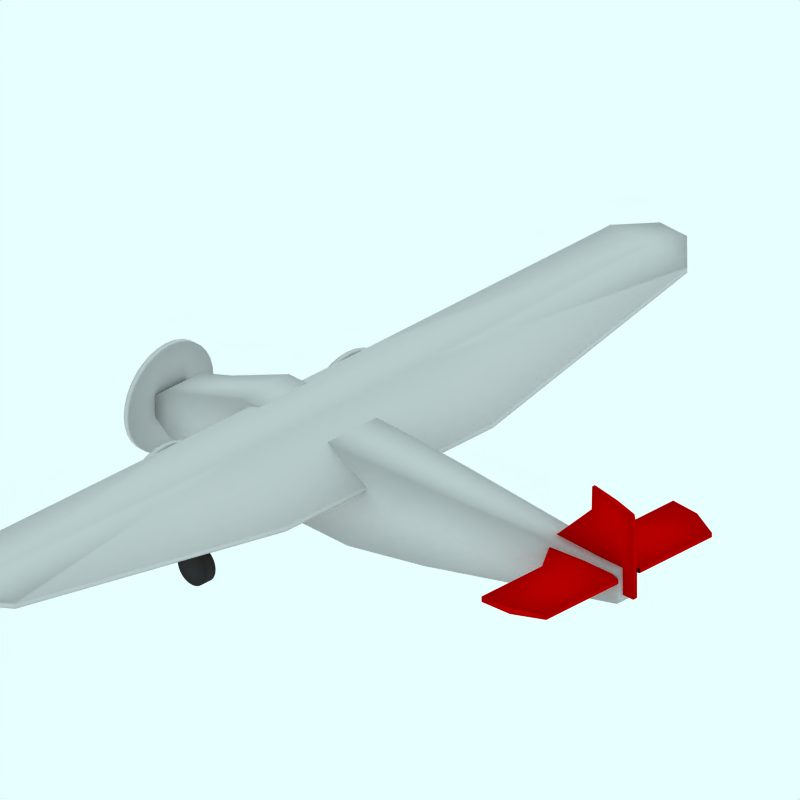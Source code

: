 # Source: FordTrimotor_RoyalMail.blend  (saved by Blender 2.49.2; exported with 4.5.12 LTS)
import bpy
from mathutils import Matrix  # noqa: F401  (used for matrix-valued properties, if any)

bpy.ops.wm.read_factory_settings(use_empty=True)
scene = bpy.context.scene
scene.name = 'Scene'

# ---- collections
col_collection_1 = bpy.data.collections.new('Collection 1'); scene.collection.children.link(col_collection_1)
col_collection_2 = bpy.data.collections.new('Collection 2'); scene.collection.children.link(col_collection_2)
col_collection_2.hide_render = True
col_collection_2.hide_viewport = True
col_collection_3 = bpy.data.collections.new('Collection 3'); scene.collection.children.link(col_collection_3)
col_collection_3.hide_render = True
col_collection_3.hide_viewport = True
col_collection_4 = bpy.data.collections.new('Collection 4'); scene.collection.children.link(col_collection_4)
col_collection_4.hide_render = True
col_collection_4.hide_viewport = True

# ---- materials (node trees are filled in below, after node groups)
mat_fusoliera = bpy.data.materials.new('Fusoliera')
mat_fusoliera.alpha_threshold = 0.0
mat_fusoliera.diffuse_color = (0.8, 0.0, 0.0, 1.0)
mat_fusoliera.roughness = 0.5
mat_fusoliera.line_color = (0.0, 0.0, 0.0, 1.0)
mat_textface = bpy.data.materials.new('TextFace')
mat_textface.alpha_threshold = 0.0
mat_textface.roughness = 0.5
mat_textface.line_color = (0.0, 0.0, 0.0, 1.0)
mat_ruote = bpy.data.materials.new('Ruote')
mat_ruote.alpha_threshold = 0.0
mat_ruote.diffuse_color = (0.2, 0.2, 0.2, 1.0)
mat_ruote.specular_color = (0.2, 0.2, 0.2)
mat_ruote.roughness = 0.5
mat_ruote.line_color = (0.0, 0.0, 0.0, 1.0)
mat_transparent = bpy.data.materials.new('Transparent')
mat_transparent.alpha_threshold = 0.0
mat_transparent.preview_render_type = 'FLAT'
mat_transparent.roughness = 0.5

# ---- material node trees

# ---- world
world_world = bpy.data.worlds.new('World'); scene.world = world_world
world_world.color = (0.9059, 1.0, 1.0)
world_world.use_sun_shadow = False
world_world.sun_shadow_jitter_overblur = 0.0
world_world.cycles.sampling_method = 'MANUAL'
world_world.cycles.sample_map_resolution = 256

# ---- cameras
cam_camera_001 = bpy.data.cameras.new('Camera.001')
cam_camera_001.type = 'ORTHO'
cam_camera_001.passepartout_alpha = 0.2
cam_camera_001.clip_end = 100.0
cam_camera_001.lens = 35.0
cam_camera_001.ortho_scale = 12.0
cam_camera_001.display_size = 5.91
cam_camera_001.show_passepartout = False
cam_camera_001.show_safe_areas = True
cam_camera_001.dof.focus_distance = 0.0
cam_camera_001.dof.aperture_fstop = 128.0

# ---- lights
light_lamp = bpy.data.lights.new('Lamp', 'SUN')
light_lamp.transmission_factor = 0.0
light_lamp.angle = 1.571
light_lamp.energy = 0.028
light_lamp.shadow_buffer_clip_start = 0.5
light_lamp.shadow_soft_size = 1.0
light_lamp.shadow_cascade_max_distance = 1000.0
light_lamp.cycles.use_multiple_importance_sampling = False

# ---- meshes
me_cube_003 = bpy.data.meshes.new('Cube.003')
me_cube_003.from_pydata([(4.986, 0.03927, 2.025), (2.892, 0.03894, 2.025), (4.944, 0.02726, 3.461), (4.107, 0.02693, 3.621), (4.986, -2.98e-08, 2.025), (2.892, 2.682e-07, 2.025), (4.944, -5.662e-07, 3.461), (4.107, 1.788e-07, 3.621), (4.986, 0.03927, 3.23), (4.107, 0.03894, 3.23), (4.986, -4.348e-07, 3.23), (4.107, 2.007e-07, 3.23), (4.023, 0.06296, 2.025), (4.559, 0.05095, 3.534), (4.023, 1.073e-07, 2.025), (4.559, -2.235e-07, 3.534), (4.582, 0.06296, 3.23)], [], [(0, 8, 10, 4), (8, 2, 6, 10), (3, 9, 11, 7), (9, 1, 5, 11), (12, 0, 4, 14), (14, 5, 1, 12), (7, 15, 13, 3), (15, 6, 2, 13), (8, 16, 13, 2), (16, 9, 3, 13), (0, 12, 16, 8), (12, 1, 9, 16)])
me_cube_003.polygons.foreach_set('use_smooth', [True] * 12)
_uv = me_cube_003.uv_layers.new(name='UVTex')
_uv.uv.foreach_set('vector', [1.0, 0.0, 1.0, 0.755, 1.0, 0.755, 1.0, 0.0, 1.0, 0.755, 0.9798, 0.8997, 0.9798, 0.8997, 1.0, 0.755, 0.5799, 1.0, 0.5799, 0.755, 0.5799, 0.755, 0.5799, 1.0, 0.5799, 0.755, 0.0, 0.0, 0.0, 0.0, 0.5799, 0.755, 0.54, 0.0, 1.0, 0.0, 1.0, 0.0, 0.54, 0.0, 0.54, 0.0, 0.0, 0.0, 0.0, 0.0, 0.54, 0.0, 0.5799, 1.0, 0.7958, 0.9458, 0.7958, 0.9458, 0.5799, 1.0, 0.7958, 0.9458, 0.9798, 0.8997, 0.9798, 0.8997, 0.7958, 0.9458, 1.0, 0.755, 0.8067, 0.755, 0.7958, 0.9458, 0.9798, 0.8997, 0.8067, 0.755, 0.5799, 0.755, 0.5799, 1.0, 0.7958, 0.9458, 1.0, 0.0, 0.54, 0.0, 0.8067, 0.755, 1.0, 0.755, 0.54, 0.0, 0.0, 0.0, 0.5799, 0.755, 0.8067, 0.755])
me_cube_003.materials.append(mat_fusoliera)
me_cube_003.use_remesh_preserve_volume = False
me_cube_003.use_remesh_preserve_attributes = False
me_cube_003.use_mirror_vertex_groups = False
me_cube_003.update()
me_cube_002 = bpy.data.meshes.new('Cube.002')
me_cube_002.from_pydata([(4.858, 1.756, 2.325), (3.764, 2.032, 2.304), (4.858, 1.756, 2.397), (3.764, 2.032, 2.394), (4.858, 0.2282, 2.325), (3.259, 2.682e-07, 2.304), (4.858, 0.2282, 2.397), (3.259, 1.788e-07, 2.394), (4.858, 0.752, 2.325), (3.764, 0.752, 2.304), (4.858, 0.752, 2.397), (3.764, 0.752, 2.394), (4.317, 1.984, 2.299), (4.317, 1.984, 2.418), (4.067, 1.177e-07, 2.299), (4.067, -1.974e-07, 2.418), (4.317, 0.752, 2.299), (4.317, 0.752, 2.418)], [], [(8, 0, 2, 10), (10, 6, 4, 8), (7, 11, 9, 5), (11, 3, 1, 9), (0, 12, 13, 2), (12, 1, 3, 13), (12, 0, 8, 16), (16, 9, 1, 12), (4, 14, 16, 8), (14, 5, 9, 16), (11, 17, 13, 3), (17, 10, 2, 13), (7, 15, 17, 11), (15, 6, 10, 17)])
me_cube_002.polygons.foreach_set('use_smooth', [True] * 14)
me_cube_002.materials.append(mat_fusoliera)
me_cube_002.use_remesh_preserve_volume = False
me_cube_002.use_remesh_preserve_attributes = False
me_cube_002.use_mirror_vertex_groups = False
me_cube_002.update()
me_cylinder_003 = bpy.data.meshes.new('Cylinder.003')
me_cylinder_003.from_pydata([(-1.131, 2.218, -2.822), (-1.081, 2.157, -2.822), (-1.044, 2.088, -2.822), (-1.021, 2.013, -2.822), (-1.014, 1.935, -2.822), (-1.021, 1.857, -2.822), (-1.044, 1.782, -2.822), (-1.081, 1.713, -2.822), (-1.131, 1.652, -2.822), (-1.191, 1.602, -2.822), (-1.26, 1.565, -2.822), (-1.335, 1.543, -2.822), (-1.414, 1.535, -2.822), (-1.492, 1.543, -2.822), (-1.567, 1.565, -2.822), (-1.636, 1.602, -2.822), (-1.696, 1.652, -2.822), (-1.746, 1.713, -2.822), (-1.783, 1.782, -2.822), (-1.806, 1.857, -2.822), (-1.814, 1.935, -2.822), (-1.806, 2.013, -2.822), (-1.783, 2.088, -2.822), (-1.746, 2.157, -2.822), (-1.696, 2.218, -2.822), (-1.636, 2.267, -2.822), (-1.567, 2.304, -2.822), (-1.492, 2.327, -2.822), (-1.414, 2.335, -2.822), (-1.335, 2.327, -2.822), (-1.26, 2.304, -2.822), (-1.191, 2.267, -2.822), (-1.131, 2.218, -2.5), (-1.081, 2.157, -2.5), (-1.044, 2.088, -2.5), (-1.021, 2.013, -2.5), (-1.014, 1.935, -2.5), (-1.021, 1.857, -2.5), (-1.044, 1.782, -2.5), (-1.081, 1.713, -2.5), (-1.131, 1.652, -2.5), (-1.191, 1.602, -2.5), (-1.26, 1.565, -2.5), (-1.335, 1.543, -2.5), (-1.414, 1.535, -2.5), (-1.492, 1.543, -2.5), (-1.567, 1.565, -2.5), (-1.636, 1.602, -2.5), (-1.696, 1.652, -2.5), (-1.746, 1.713, -2.5), (-1.783, 1.782, -2.5), (-1.806, 1.857, -2.5), (-1.814, 1.935, -2.5), (-1.806, 2.013, -2.5), (-1.783, 2.088, -2.5), (-1.746, 2.157, -2.5), (-1.696, 2.218, -2.5), (-1.636, 2.267, -2.5), (-1.567, 2.304, -2.5), (-1.492, 2.327, -2.5), (-1.414, 2.335, -2.5), (-1.335, 2.327, -2.5), (-1.26, 2.304, -2.5), (-1.191, 2.267, -2.5), (-1.414, 1.935, -3.022), (-1.414, 1.935, -1.562), (-1.081, 2.157, -2.66), (-1.131, 2.218, -2.66), (-1.044, 2.088, -2.66), (-1.021, 2.013, -2.66), (-1.014, 1.935, -2.66), (-1.021, 1.857, -2.66), (-1.044, 1.782, -2.66), (-1.081, 1.713, -2.66), (-1.131, 1.652, -2.66), (-1.191, 1.602, -2.66), (-1.26, 1.565, -2.66), (-1.335, 1.543, -2.66), (-1.414, 1.535, -2.66), (-1.492, 1.543, -2.66), (-1.567, 1.565, -2.66), (-1.636, 1.602, -2.66), (-1.696, 1.652, -2.66), (-1.746, 1.713, -2.66), (-1.783, 1.782, -2.66), (-1.806, 1.857, -2.66), (-1.814, 1.935, -2.66), (-1.806, 2.013, -2.66), (-1.783, 2.088, -2.66), (-1.746, 2.157, -2.66), (-1.696, 2.218, -2.66), (-1.636, 2.267, -2.66), (-1.567, 2.304, -2.66), (-1.492, 2.327, -2.66), (-1.414, 2.335, -2.66), (-1.335, 2.327, -2.66), (-1.26, 2.304, -2.66), (-1.191, 2.267, -2.66)], [], [(64, 0, 1), (65, 33, 32), (64, 1, 2), (65, 34, 33), (64, 2, 3), (65, 35, 34), (64, 3, 4), (65, 36, 35), (64, 4, 5), (65, 37, 36), (64, 5, 6), (65, 38, 37), (64, 6, 7), (65, 39, 38), (64, 7, 8), (65, 40, 39), (64, 8, 9), (65, 41, 40), (64, 9, 10), (65, 42, 41), (64, 10, 11), (65, 43, 42), (64, 11, 12), (65, 44, 43), (64, 12, 13), (65, 45, 44), (64, 13, 14), (65, 46, 45), (64, 14, 15), (65, 47, 46), (64, 15, 16), (65, 48, 47), (64, 16, 17), (65, 49, 48), (64, 17, 18), (65, 50, 49), (64, 18, 19), (65, 51, 50), (64, 19, 20), (65, 52, 51), (64, 20, 21), (65, 53, 52), (64, 21, 22), (65, 54, 53), (64, 22, 23), (65, 55, 54), (64, 23, 24), (65, 56, 55), (64, 24, 25), (65, 57, 56), (64, 25, 26), (65, 58, 57), (64, 26, 27), (65, 59, 58), (64, 27, 28), (65, 60, 59), (64, 28, 29), (65, 61, 60), (64, 29, 30), (65, 62, 61), (64, 30, 31), (65, 63, 62), (31, 0, 64), (65, 32, 63), (0, 67, 66, 1), (67, 32, 33, 66), (1, 66, 68, 2), (66, 33, 34, 68), (2, 68, 69, 3), (68, 34, 35, 69), (3, 69, 70, 4), (69, 35, 36, 70), (4, 70, 71, 5), (70, 36, 37, 71), (5, 71, 72, 6), (71, 37, 38, 72), (6, 72, 73, 7), (72, 38, 39, 73), (7, 73, 74, 8), (73, 39, 40, 74), (8, 74, 75, 9), (74, 40, 41, 75), (9, 75, 76, 10), (75, 41, 42, 76), (10, 76, 77, 11), (76, 42, 43, 77), (11, 77, 78, 12), (77, 43, 44, 78), (12, 78, 79, 13), (78, 44, 45, 79), (13, 79, 80, 14), (79, 45, 46, 80), (14, 80, 81, 15), (80, 46, 47, 81), (15, 81, 82, 16), (81, 47, 48, 82), (16, 82, 83, 17), (82, 48, 49, 83), (17, 83, 84, 18), (83, 49, 50, 84), (18, 84, 85, 19), (84, 50, 51, 85), (19, 85, 86, 20), (85, 51, 52, 86), (20, 86, 87, 21), (86, 52, 53, 87), (21, 87, 88, 22), (87, 53, 54, 88), (22, 88, 89, 23), (88, 54, 55, 89), (23, 89, 90, 24), (89, 55, 56, 90), (24, 90, 91, 25), (90, 56, 57, 91), (25, 91, 92, 26), (91, 57, 58, 92), (26, 92, 93, 27), (92, 58, 59, 93), (27, 93, 94, 28), (93, 59, 60, 94), (28, 94, 95, 29), (94, 60, 61, 95), (29, 95, 96, 30), (95, 61, 62, 96), (30, 96, 97, 31), (96, 62, 63, 97), (32, 67, 97, 63), (67, 0, 31, 97)])
me_cylinder_003.polygons.foreach_set('use_smooth', [True] * 128)
me_cylinder_003.materials.append(mat_fusoliera)
me_cylinder_003.use_remesh_preserve_volume = False
me_cylinder_003.use_remesh_preserve_attributes = False
me_cylinder_003.use_mirror_vertex_groups = False
me_cylinder_003.update()
me_cube_001 = bpy.data.meshes.new('Cube.001')
me_cube_001.from_pydata([(-1.619, 7.708, 2.384), (-2.194, 7.708, 2.384), (-1.619, 7.708, 2.464), (-2.194, 7.708, 2.464), (-0.2306, -2.98e-08, 1.957), (-2.722, 2.682e-07, 1.957), (-0.2306, -5.662e-07, 2.05), (-2.64, 1.788e-07, 2.464), (-0.2306, 2.197, 1.957), (-2.722, 2.197, 1.957), (-0.2306, 2.197, 2.05), (-2.64, 2.197, 2.464), (-1.036, 7.13, 2.302), (-2.667, 7.13, 2.302), (-1.036, 7.13, 2.395), (-2.667, 7.13, 2.464), (-1.619, 7.708, 2.424), (-2.194, 7.708, 2.424), (-0.2306, -2.98e-07, 2.003), (-2.806, 2.235e-07, 2.21), (-0.2306, 2.197, 2.003), (-2.806, 2.197, 2.21), (-1.036, 7.13, 2.349), (-2.667, 7.13, 2.383), (-1.901, 7.708, 2.384), (-1.901, 7.708, 2.464), (-1.451, 1.162e-07, 1.957), (-1.411, -2.012e-07, 2.715), (-1.451, 2.197, 1.957), (-1.411, 2.197, 2.715), (-1.835, 7.13, 2.302), (-1.835, 7.13, 2.485), (-1.901, 7.708, 2.424)], [], [(8, 20, 18, 4), (20, 10, 6, 18), (11, 21, 19, 7), (21, 9, 5, 19), (12, 22, 20, 8), (22, 14, 10, 20), (0, 16, 22, 12), (16, 2, 14, 22), (15, 23, 21, 11), (23, 13, 9, 21), (3, 17, 23, 15), (17, 1, 13, 23), (4, 26, 28, 8), (26, 5, 9, 28), (7, 27, 29, 11), (27, 6, 10, 29), (24, 0, 12, 30), (30, 13, 1, 24), (8, 28, 30, 12), (28, 9, 13, 30), (15, 31, 25, 3), (31, 14, 2, 25), (11, 29, 31, 15), (29, 10, 14, 31), (16, 32, 25, 2), (32, 17, 3, 25), (0, 24, 32, 16), (24, 1, 17, 32)])
me_cube_001.polygons.foreach_set('use_smooth', [True] * 28)
_uv = me_cube_001.uv_layers.new(name='UVTex')
_uv.uv.foreach_set('vector', [1.0, 0.285, 1.0, 0.285, 1.0, 3.506e-08, 1.0, 7.012e-08, 1.0, 0.285, 1.0, 0.285, 1.0, 0.0, 1.0, 3.506e-08, 0.06413, 0.285, 9.259e-08, 0.285, 0.0, 1.307e-07, 0.06413, 1.216e-07, 9.259e-08, 0.285, 0.03236, 0.285, 0.03236, 1.37e-07, 0.0, 1.307e-07, 0.6872, 0.9249, 0.6872, 0.9249, 1.0, 0.285, 1.0, 0.285, 0.6872, 0.9249, 0.6872, 0.9249, 1.0, 0.285, 1.0, 0.285, 0.4606, 1.0, 0.4606, 1.0, 0.6872, 0.9249, 0.6872, 0.9249, 0.4606, 1.0, 0.4606, 1.0, 0.6872, 0.9249, 0.6872, 0.9249, 0.05394, 0.9249, 0.05394, 0.9249, 9.259e-08, 0.285, 0.06413, 0.285, 0.05394, 0.9249, 0.05394, 0.9249, 0.03236, 0.285, 9.259e-08, 0.285, 0.2373, 1.0, 0.2373, 1.0, 0.05394, 0.9249, 0.05394, 0.9249, 0.2373, 1.0, 0.2373, 1.0, 0.05394, 0.9249, 0.05394, 0.9249, 1.0, 7.012e-08, 0.5259, 1.029e-07, 0.5259, 0.285, 1.0, 0.285, 0.5259, 1.029e-07, 0.03236, 1.37e-07, 0.03236, 0.285, 0.5259, 0.285, 0.06413, 1.216e-07, 0.5414, 5.698e-08, 0.5414, 0.285, 0.06413, 0.285, 0.5414, 5.698e-08, 1.0, 0.0, 1.0, 0.285, 0.5414, 0.285, 0.3512, 1.0, 0.4606, 1.0, 0.6872, 0.9249, 0.3769, 0.9249, 0.3769, 0.9249, 0.05394, 0.9249, 0.2373, 1.0, 0.3512, 1.0, 1.0, 0.285, 0.5259, 0.285, 0.3769, 0.9249, 0.6872, 0.9249, 0.5259, 0.285, 0.03236, 0.285, 0.05394, 0.9249, 0.3769, 0.9249, 0.05394, 0.9249, 0.3769, 0.9249, 0.3512, 1.0, 0.2373, 1.0, 0.3769, 0.9249, 0.6872, 0.9249, 0.4606, 1.0, 0.3512, 1.0, 0.06413, 0.285, 0.5414, 0.285, 0.3769, 0.9249, 0.05394, 0.9249, 0.5414, 0.285, 1.0, 0.285, 0.6872, 0.9249, 0.3769, 0.9249, 0.4606, 1.0, 0.3512, 1.0, 0.3512, 1.0, 0.4606, 1.0, 0.3512, 1.0, 0.2373, 1.0, 0.2373, 1.0, 0.3512, 1.0, 0.4606, 1.0, 0.3512, 1.0, 0.3512, 1.0, 0.4606, 1.0, 0.3512, 1.0, 0.2373, 1.0, 0.2373, 1.0, 0.3512, 1.0])
me_cube_001.materials.append(mat_textface)
me_cube_001.use_remesh_preserve_volume = False
me_cube_001.use_remesh_preserve_attributes = False
me_cube_001.use_mirror_vertex_groups = False
me_cube_001.update()
me_cylinder_002 = bpy.data.meshes.new('Cylinder.002')
me_cylinder_002.from_pydata([(-0.6786, 2.592, -3.074), (-0.5667, 2.455, -3.074), (-0.4835, 2.3, -3.074), (-0.4323, 2.131, -3.074), (-0.415, 1.955, -3.074), (-0.4323, 1.78, -3.074), (-0.4835, 1.611, -3.074), (-0.5667, 1.455, -3.074), (-0.6786, 1.319, -3.074), (-0.815, 1.207, -3.074), (-0.9706, 1.124, -3.074), (-1.139, 1.073, -3.074), (-1.315, 1.055, -3.074), (-1.491, 1.073, -3.074), (-1.659, 1.124, -3.074), (-1.815, 1.207, -3.074), (-1.951, 1.319, -3.074), (-2.063, 1.455, -3.074), (-2.147, 1.611, -3.074), (-2.198, 1.78, -3.074), (-2.215, 1.955, -3.074), (-2.198, 2.131, -3.074), (-2.147, 2.3, -3.074), (-2.063, 2.455, -3.074), (-1.951, 2.592, -3.074), (-1.815, 2.704, -3.074), (-1.659, 2.787, -3.074), (-1.491, 2.838, -3.074), (-1.315, 2.855, -3.074), (-1.139, 2.838, -3.074), (-0.9706, 2.787, -3.074), (-0.815, 2.704, -3.074), (-0.6786, 2.592, -2.974), (-0.5667, 2.455, -2.974), (-0.4835, 2.3, -2.974), (-0.4323, 2.131, -2.974), (-0.415, 1.955, -2.974), (-0.4323, 1.78, -2.974), (-0.4835, 1.611, -2.974), (-0.5667, 1.455, -2.974), (-0.6786, 1.319, -2.974), (-0.815, 1.207, -2.974), (-0.9706, 1.124, -2.974), (-1.139, 1.073, -2.974), (-1.315, 1.055, -2.974), (-1.491, 1.073, -2.974), (-1.659, 1.124, -2.974), (-1.815, 1.207, -2.974), (-1.951, 1.319, -2.974), (-2.063, 1.455, -2.974), (-2.147, 1.611, -2.974), (-2.198, 1.78, -2.974), (-2.215, 1.955, -2.974), (-2.198, 2.131, -2.974), (-2.147, 2.3, -2.974), (-2.063, 2.455, -2.974), (-1.951, 2.592, -2.974), (-1.815, 2.704, -2.974), (-1.659, 2.787, -2.974), (-1.491, 2.838, -2.974), (-1.315, 2.855, -2.974), (-1.139, 2.838, -2.974), (-0.9706, 2.787, -2.974), (-0.815, 2.704, -2.974), (-1.315, 1.955, -3.074), (-1.315, 1.955, -2.974)], [], [(64, 0, 1), (65, 33, 32), (64, 1, 2), (65, 34, 33), (64, 2, 3), (65, 35, 34), (64, 3, 4), (65, 36, 35), (64, 4, 5), (65, 37, 36), (64, 5, 6), (65, 38, 37), (64, 6, 7), (65, 39, 38), (64, 7, 8), (65, 40, 39), (64, 8, 9), (65, 41, 40), (64, 9, 10), (65, 42, 41), (64, 10, 11), (65, 43, 42), (64, 11, 12), (65, 44, 43), (64, 12, 13), (65, 45, 44), (64, 13, 14), (65, 46, 45), (64, 14, 15), (65, 47, 46), (64, 15, 16), (65, 48, 47), (64, 16, 17), (65, 49, 48), (64, 17, 18), (65, 50, 49), (64, 18, 19), (65, 51, 50), (64, 19, 20), (65, 52, 51), (64, 20, 21), (65, 53, 52), (64, 21, 22), (65, 54, 53), (64, 22, 23), (65, 55, 54), (64, 23, 24), (65, 56, 55), (64, 24, 25), (65, 57, 56), (64, 25, 26), (65, 58, 57), (64, 26, 27), (65, 59, 58), (64, 27, 28), (65, 60, 59), (64, 28, 29), (65, 61, 60), (64, 29, 30), (65, 62, 61), (64, 30, 31), (65, 63, 62), (31, 0, 64), (65, 32, 63), (0, 32, 33, 1), (1, 33, 34, 2), (2, 34, 35, 3), (3, 35, 36, 4), (4, 36, 37, 5), (5, 37, 38, 6), (6, 38, 39, 7), (7, 39, 40, 8), (8, 40, 41, 9), (9, 41, 42, 10), (10, 42, 43, 11), (11, 43, 44, 12), (12, 44, 45, 13), (13, 45, 46, 14), (14, 46, 47, 15), (15, 47, 48, 16), (16, 48, 49, 17), (17, 49, 50, 18), (18, 50, 51, 19), (19, 51, 52, 20), (20, 52, 53, 21), (21, 53, 54, 22), (22, 54, 55, 23), (23, 55, 56, 24), (24, 56, 57, 25), (25, 57, 58, 26), (26, 58, 59, 27), (27, 59, 60, 28), (28, 60, 61, 29), (29, 61, 62, 30), (30, 62, 63, 31), (32, 0, 31, 63)])
me_cylinder_002.polygons.foreach_set('use_smooth', [True] * 96)
me_cylinder_002.use_remesh_preserve_volume = False
me_cylinder_002.use_remesh_preserve_attributes = False
me_cylinder_002.use_mirror_vertex_groups = False
me_cylinder_002.update()
me_cylinder_001 = bpy.data.meshes.new('Cylinder.001')
me_cylinder_001.from_pydata([(-0.8565, 0.6364, -4.958), (-0.7446, 0.5, -4.958), (-0.6614, 0.3444, -4.958), (-0.6102, 0.1756, -4.958), (-0.5929, 6.795e-08, -4.958), (-0.6102, -0.1756, -4.958), (-0.6614, -0.3444, -4.958), (-0.7446, -0.5, -4.958), (-0.8565, -0.6364, -4.958), (-0.9929, -0.7483, -4.958), (-1.148, -0.8315, -4.958), (-1.317, -0.8827, -4.958), (-1.493, -0.9, -4.958), (-1.668, -0.8827, -4.958), (-1.837, -0.8315, -4.958), (-1.993, -0.7483, -4.958), (-2.129, -0.6364, -4.958), (-2.241, -0.5, -4.958), (-2.324, -0.3444, -4.958), (-2.376, -0.1756, -4.958), (-2.393, 8.69e-07, -4.958), (-2.376, 0.1756, -4.958), (-2.324, 0.3444, -4.958), (-2.241, 0.5, -4.958), (-2.129, 0.6364, -4.958), (-1.993, 0.7483, -4.958), (-1.837, 0.8315, -4.958), (-1.668, 0.8827, -4.958), (-1.493, 0.9, -4.958), (-1.317, 0.8827, -4.958), (-1.148, 0.8315, -4.958), (-0.9929, 0.7483, -4.958), (-0.8565, 0.6364, -4.858), (-0.7446, 0.5, -4.858), (-0.6614, 0.3444, -4.858), (-0.6102, 0.1756, -4.858), (-0.5929, -2.021e-06, -4.858), (-0.6102, -0.1756, -4.858), (-0.6614, -0.3444, -4.858), (-0.7446, -0.5, -4.858), (-0.8565, -0.6364, -4.858), (-0.9929, -0.7483, -4.858), (-1.148, -0.8315, -4.858), (-1.317, -0.8827, -4.858), (-1.493, -0.9, -4.858), (-1.668, -0.8827, -4.858), (-1.837, -0.8315, -4.858), (-1.993, -0.7483, -4.858), (-2.129, -0.6364, -4.858), (-2.241, -0.5, -4.858), (-2.324, -0.3444, -4.858), (-2.376, -0.1756, -4.858), (-2.393, -3.694e-06, -4.858), (-2.376, 0.1756, -4.858), (-2.324, 0.3444, -4.858), (-2.241, 0.5, -4.858), (-2.129, 0.6364, -4.858), (-1.993, 0.7483, -4.858), (-1.837, 0.8315, -4.858), (-1.669, 0.8827, -4.858), (-1.493, 0.9, -4.858), (-1.317, 0.8827, -4.858), (-1.149, 0.8315, -4.858), (-0.9929, 0.7483, -4.858), (-1.493, 0.0, -4.958), (-1.493, 0.0, -4.858)], [], [(64, 0, 1), (65, 33, 32), (64, 1, 2), (65, 34, 33), (64, 2, 3), (65, 35, 34), (64, 3, 4), (65, 36, 35), (64, 4, 5), (65, 37, 36), (64, 5, 6), (65, 38, 37), (64, 6, 7), (65, 39, 38), (64, 7, 8), (65, 40, 39), (64, 8, 9), (65, 41, 40), (64, 9, 10), (65, 42, 41), (64, 10, 11), (65, 43, 42), (64, 11, 12), (65, 44, 43), (64, 12, 13), (65, 45, 44), (64, 13, 14), (65, 46, 45), (64, 14, 15), (65, 47, 46), (64, 15, 16), (65, 48, 47), (64, 16, 17), (65, 49, 48), (64, 17, 18), (65, 50, 49), (64, 18, 19), (65, 51, 50), (64, 19, 20), (65, 52, 51), (64, 20, 21), (65, 53, 52), (64, 21, 22), (65, 54, 53), (64, 22, 23), (65, 55, 54), (64, 23, 24), (65, 56, 55), (64, 24, 25), (65, 57, 56), (64, 25, 26), (65, 58, 57), (64, 26, 27), (65, 59, 58), (64, 27, 28), (65, 60, 59), (64, 28, 29), (65, 61, 60), (64, 29, 30), (65, 62, 61), (64, 30, 31), (65, 63, 62), (31, 0, 64), (65, 32, 63), (0, 32, 33, 1), (1, 33, 34, 2), (2, 34, 35, 3), (3, 35, 36, 4), (4, 36, 37, 5), (5, 37, 38, 6), (6, 38, 39, 7), (7, 39, 40, 8), (8, 40, 41, 9), (9, 41, 42, 10), (10, 42, 43, 11), (11, 43, 44, 12), (12, 44, 45, 13), (13, 45, 46, 14), (14, 46, 47, 15), (15, 47, 48, 16), (16, 48, 49, 17), (17, 49, 50, 18), (18, 50, 51, 19), (19, 51, 52, 20), (20, 52, 53, 21), (21, 53, 54, 22), (22, 54, 55, 23), (23, 55, 56, 24), (24, 56, 57, 25), (25, 57, 58, 26), (26, 58, 59, 27), (27, 59, 60, 28), (28, 60, 61, 29), (29, 61, 62, 30), (30, 62, 63, 31), (32, 0, 31, 63)])
me_cylinder_001.polygons.foreach_set('use_smooth', [True] * 96)
me_cylinder_001.use_remesh_preserve_volume = False
me_cylinder_001.use_remesh_preserve_attributes = False
me_cylinder_001.use_mirror_vertex_groups = False
me_cylinder_001.update()
me_cylinder = bpy.data.meshes.new('Cylinder')
me_cylinder.from_pydata([(-2.25, 0.5364, -1.952), (-2.212, 0.4909, -1.952), (-2.185, 0.4391, -1.952), (-2.167, 0.3828, -1.952), (-2.162, 0.3242, -1.952), (-2.167, 0.2657, -1.952), (-2.185, 0.2094, -1.952), (-2.212, 0.1576, -1.952), (-2.25, 0.1121, -1.952), (-2.295, 0.07481, -1.952), (-2.347, 0.04708, -1.952), (-2.403, 0.03001, -1.952), (-2.462, 0.02425, -1.952), (-2.52, 0.03001, -1.952), (-2.577, 0.04708, -1.952), (-2.628, 0.07481, -1.952), (-2.674, 0.1121, -1.952), (-2.711, 0.1576, -1.952), (-2.739, 0.2094, -1.952), (-2.756, 0.2657, -1.952), (-2.762, 0.3242, -1.952), (-2.756, 0.3828, -1.952), (-2.739, 0.4391, -1.952), (-2.711, 0.4909, -1.952), (-2.674, 0.5364, -1.952), (-2.628, 0.5737, -1.952), (-2.577, 0.6014, -1.952), (-2.52, 0.6185, -1.952), (-2.462, 0.6242, -1.952), (-2.403, 0.6185, -1.952), (-2.347, 0.6014, -1.952), (-2.295, 0.5737, -1.952), (-2.25, 0.5364, -1.752), (-2.212, 0.4909, -1.752), (-2.185, 0.4391, -1.752), (-2.167, 0.3828, -1.752), (-2.162, 0.3242, -1.752), (-2.167, 0.2657, -1.752), (-2.185, 0.2094, -1.752), (-2.212, 0.1576, -1.752), (-2.25, 0.1121, -1.752), (-2.295, 0.07481, -1.752), (-2.347, 0.04708, -1.752), (-2.403, 0.03001, -1.752), (-2.462, 0.02425, -1.752), (-2.52, 0.03001, -1.752), (-2.577, 0.04708, -1.752), (-2.628, 0.07481, -1.752), (-2.674, 0.1121, -1.752), (-2.711, 0.1576, -1.752), (-2.739, 0.2094, -1.752), (-2.756, 0.2657, -1.752), (-2.762, 0.3242, -1.752), (-2.756, 0.3828, -1.752), (-2.739, 0.4391, -1.752), (-2.711, 0.4909, -1.752), (-2.674, 0.5364, -1.752), (-2.628, 0.5737, -1.752), (-2.577, 0.6014, -1.752), (-2.52, 0.6185, -1.752), (-2.462, 0.6242, -1.752), (-2.403, 0.6185, -1.752), (-2.347, 0.6014, -1.752), (-2.295, 0.5737, -1.752), (-2.462, 0.3242, -1.952), (-2.462, 0.3242, -1.752)], [], [(64, 0, 1), (65, 33, 32), (64, 1, 2), (65, 34, 33), (64, 2, 3), (65, 35, 34), (64, 3, 4), (65, 36, 35), (64, 4, 5), (65, 37, 36), (64, 5, 6), (65, 38, 37), (64, 6, 7), (65, 39, 38), (64, 7, 8), (65, 40, 39), (64, 8, 9), (65, 41, 40), (64, 9, 10), (65, 42, 41), (64, 10, 11), (65, 43, 42), (64, 11, 12), (65, 44, 43), (64, 12, 13), (65, 45, 44), (64, 13, 14), (65, 46, 45), (64, 14, 15), (65, 47, 46), (64, 15, 16), (65, 48, 47), (64, 16, 17), (65, 49, 48), (64, 17, 18), (65, 50, 49), (64, 18, 19), (65, 51, 50), (64, 19, 20), (65, 52, 51), (64, 20, 21), (65, 53, 52), (64, 21, 22), (65, 54, 53), (64, 22, 23), (65, 55, 54), (64, 23, 24), (65, 56, 55), (64, 24, 25), (65, 57, 56), (64, 25, 26), (65, 58, 57), (64, 26, 27), (65, 59, 58), (64, 27, 28), (65, 60, 59), (64, 28, 29), (65, 61, 60), (64, 29, 30), (65, 62, 61), (64, 30, 31), (65, 63, 62), (31, 0, 64), (65, 32, 63), (0, 32, 33, 1), (1, 33, 34, 2), (2, 34, 35, 3), (3, 35, 36, 4), (4, 36, 37, 5), (5, 37, 38, 6), (6, 38, 39, 7), (7, 39, 40, 8), (8, 40, 41, 9), (9, 41, 42, 10), (10, 42, 43, 11), (11, 43, 44, 12), (12, 44, 45, 13), (13, 45, 46, 14), (14, 46, 47, 15), (15, 47, 48, 16), (16, 48, 49, 17), (17, 49, 50, 18), (18, 50, 51, 19), (19, 51, 52, 20), (20, 52, 53, 21), (21, 53, 54, 22), (22, 54, 55, 23), (23, 55, 56, 24), (24, 56, 57, 25), (25, 57, 58, 26), (26, 58, 59, 27), (27, 59, 60, 28), (28, 60, 61, 29), (29, 61, 62, 30), (30, 62, 63, 31), (32, 0, 31, 63)])
me_cylinder.polygons.foreach_set('use_smooth', [True] * 96)
me_cylinder.materials.append(mat_ruote)
me_cylinder.use_remesh_preserve_volume = False
me_cylinder.use_remesh_preserve_attributes = False
me_cylinder.use_mirror_vertex_groups = False
me_cylinder.update()
me_cube = bpy.data.meshes.new('Cube')
me_cube.from_pydata([(4.774, -0.168, -0.08281), (-4.874, -0.3415, -0.6728), (4.774, -0.168, 0.4962), (-4.874, -0.3415, -0.3442), (4.774, -2.98e-08, -0.08281), (-4.874, 2.682e-07, -0.6728), (4.774, -5.662e-07, 0.4962), (-4.874, 1.788e-07, -0.3442), (0.9547, -0.4429, -0.8736), (0.9547, -0.4429, 0.4962), (0.9547, 9.388e-08, -0.8736), (0.9547, -2.57e-07, 0.4962), (-0.597, -0.5162, -1.126), (-0.597, -0.5162, 0.4962), (-0.597, 1.418e-07, -1.126), (-0.597, -1.372e-07, 0.4962), (-2.868, -0.5162, -1.126), (-2.868, -0.5162, 0.4962), (-2.868, 2.12e-07, -1.126), (-2.868, 3.819e-08, 0.4962), (-3.969, -0.4081, -1.031), (-3.969, -0.4081, 0.06739), (-3.969, 2.46e-07, -1.031), (-3.969, 1.233e-07, 0.06739), (-4.584, -0.3628, -0.8908), (-4.584, -0.3628, -0.1175), (-4.584, 2.611e-07, -0.8908), (-4.584, 1.61e-07, -0.1175)], [], [(0, 4, 6, 2), (3, 7, 5, 1), (8, 0, 2, 9), (0, 8, 10, 4), (9, 2, 6, 11), (9, 13, 12, 8), (8, 12, 14, 10), (13, 9, 11, 15), (13, 17, 16, 12), (12, 16, 18, 14), (17, 13, 15, 19), (17, 21, 20, 16), (16, 20, 22, 18), (21, 17, 19, 23), (21, 25, 24, 20), (25, 3, 1, 24), (20, 24, 26, 22), (24, 1, 5, 26), (3, 25, 27, 7), (25, 21, 23, 27)])
me_cube.polygons.foreach_set('use_smooth', [True] * 20)
_uv = me_cube.uv_layers.new(name='UVTex')
_uv.uv.foreach_set('vector', [1.0, 0.6432, 1.0, 0.6432, 1.0, 1.0, 1.0, 1.0, 0.0, 0.4821, 4.942e-08, 0.4821, 4.942e-08, 0.2796, 4.942e-08, 0.2796, 0.6041, 0.1559, 1.0, 0.6432, 1.0, 1.0, 0.6041, 1.0, 1.0, 0.6432, 0.6041, 0.1559, 0.6041, 0.1559, 1.0, 0.6432, 0.6041, 1.0, 1.0, 1.0, 1.0, 1.0, 0.6041, 1.0, 0.6041, 1.0, 0.4433, 1.0, 0.4433, 0.0, 0.6041, 0.1559, 0.6041, 0.1559, 0.4433, 0.0, 0.4433, 0.0, 0.6041, 0.1559, 0.4433, 1.0, 0.6041, 1.0, 0.6041, 1.0, 0.4433, 1.0, 0.4433, 1.0, 0.2079, 1.0, 0.2079, 7.347e-08, 0.4433, 0.0, 0.4433, 0.0, 0.2079, 7.347e-08, 0.2079, 1.469e-07, 0.4433, 0.0, 0.2079, 1.0, 0.4433, 1.0, 0.4433, 1.0, 0.2079, 1.0, 0.2079, 1.0, 0.09376, 0.7357, 0.09376, 0.05873, 0.2079, 7.347e-08, 0.2079, 7.347e-08, 0.09376, 0.05873, 0.09376, 0.05873, 0.2079, 1.469e-07, 0.09376, 0.7357, 0.2079, 1.0, 0.2079, 1.0, 0.09376, 0.7357, 0.09376, 0.7357, 0.03, 0.6218, 0.03, 0.1453, 0.09376, 0.05873, 0.03, 0.6218, 0.0, 0.4821, 4.942e-08, 0.2796, 0.03, 0.1453, 0.09376, 0.05873, 0.03, 0.1453, 0.03, 0.1453, 0.09376, 0.05873, 0.03, 0.1453, 4.942e-08, 0.2796, 4.942e-08, 0.2796, 0.03, 0.1453, 0.0, 0.4821, 0.03, 0.6218, 0.03, 0.6218, 4.942e-08, 0.4821, 0.03, 0.6218, 0.09376, 0.7357, 0.09376, 0.7357, 0.03, 0.6218])
me_cube.materials.append(mat_textface)
me_cube.use_remesh_preserve_volume = False
me_cube.use_remesh_preserve_attributes = False
me_cube.use_mirror_vertex_groups = False
me_cube.update()
me_sphere = bpy.data.meshes.new('Sphere')
me_sphere.from_pydata([(-1.333e-06, 1.25e-06, 31.62), (-22.88, 16.62, 14.14), (8.74, 26.9, 14.14), (28.28, 4.856e-07, 14.14), (-8.74, 26.9, -14.14), (22.88, 16.62, -14.14), (-28.28, -7.508e-07, -14.14), (1.432e-06, -1.515e-06, -31.62), (-13.45, 9.772, 26.9), (5.137, 15.81, 26.9), (-8.313, 25.58, 16.63), (-26.9, 5.941e-07, 16.63), (16.63, 1.043e-06, 26.9), (21.76, 15.81, 16.63), (-30.08, 9.772, -1.941e-06), (-18.59, 25.58, -2.13e-06), (4.973e-08, 31.62, -1.581e-06), (18.59, 25.58, -5.047e-07), (30.08, 9.772, 6.886e-07), (-21.76, 15.81, -16.63), (8.313, 25.58, -16.63), (26.9, -8.593e-07, -16.63), (-16.63, -1.308e-06, -26.9), (-5.137, 15.81, -26.9), (13.45, 9.772, -26.9), (-24.33, 17.68, -2.035e-06), (-20.73, 21.1, 7.071), (-21.46, 21.63, -2.082e-06), (-19.66, 23.34, 3.536), (-22.53, 19.39, 3.536), (-22.9, 19.65, -2.059e-06), (-20.02, 23.61, -2.106e-06), (-20.2, 22.22, 5.303), (-19.12, 24.46, 1.768), (-21.63, 20.25, 5.303), (-23.43, 18.53, 1.768), (-20.56, 22.49, 1.768), (-21.1, 21.37, 3.536), (-22.0, 20.51, 1.768), (-22.18, 20.64, -2.071e-06), (-20.74, 22.62, -2.094e-06), (-19.93, 22.78, 4.419), (-19.39, 23.9, 2.652), (-22.08, 19.82, 4.419), (-22.98, 18.96, 2.652), (-21.01, 22.06, 0.8839), (-20.11, 22.92, 2.652), (-21.82, 20.38, 3.536), (-20.38, 22.36, 3.536), (-21.73, 21.07, 0.8839), (-22.26, 19.95, 2.652), (-20.29, 23.05, 0.8839), (-19.57, 24.04, 0.8839), (-19.84, 23.48, 1.768), (-20.83, 21.93, 2.652), (-21.55, 20.94, 2.652), (-21.28, 21.5, 1.768), (-23.16, 19.09, 0.8839), (-22.45, 20.08, 0.8839), (-22.71, 19.52, 1.768), (-21.37, 20.81, 4.419), (-20.65, 21.8, 4.419), (-20.92, 21.24, 5.303), (-6.725, 4.886, 29.26), (-18.17, 13.2, 20.52), (2.569, 7.906, 29.26), (6.939, 21.36, 20.52), (0.2137, 26.24, 15.38), (-15.6, 21.1, 15.38), (-24.89, 8.312, 15.38), (-29.18, 4.886, -7.071), (-26.48, 13.2, 7.071), (-13.66, 26.24, -7.071), (4.37, 29.26, 7.071), (-4.37, 29.26, -7.071), (13.66, 26.24, 7.071), (20.73, 21.1, -7.071), (-25.02, 7.906, -15.38), (-15.25, 21.36, -15.38), (-0.2137, 26.24, -15.38), (15.6, 21.1, -15.38), (-22.45, -1.03e-06, -20.52), (-8.313, -1.412e-06, -29.26), (-6.939, 21.36, -20.52), (-2.569, 7.906, -29.26), (18.17, 13.2, -20.52), (6.725, 4.886, -29.26), (-10.88, 17.68, 21.76), (-4.156, 12.79, 26.9), (-1.588, 20.7, 21.76), (-20.17, 4.886, 21.76), (-28.49, 4.886, 8.313), (-4.156, 28.6, 8.313), (-13.45, 25.58, 8.313), (-9.294, 28.6, -1.855e-06), (-25.92, 12.79, -8.313), (-20.17, 20.7, -8.313), (4.156, 28.6, -8.313), (9.294, 28.6, -1.043e-06), (13.45, 25.58, -8.313), (-13.45, 15.81, -21.76), (-19.19, 7.906, -21.76), (-10.88, 7.906, -26.9), (10.88, 17.68, -21.76), (1.588, 20.7, -21.76), (4.156, 12.79, -26.9), (-19.08, 24.81, 0.4419)], [], [(9, 13, 12), (3, 12, 13), (18, 3, 13), (13, 17, 18), (21, 18, 5), (30, 25, 19), (26, 32, 10), (25, 35, 1), (34, 26, 1), (31, 40, 19), (40, 27, 19), (27, 39, 19), (39, 30, 19), (32, 41, 10), (41, 28, 10), (28, 42, 10), (42, 33, 10), (51, 36, 45), (45, 40, 51), (31, 51, 40), (40, 45, 27), (51, 31, 52), (52, 53, 51), (36, 51, 53), (53, 52, 33), (42, 28, 46), (46, 53, 42), (33, 42, 53), (53, 46, 36), (54, 36, 46), (46, 48, 54), (37, 54, 48), (48, 46, 28), (54, 37, 55), (55, 56, 54), (36, 54, 56), (56, 55, 38), (49, 27, 45), (45, 56, 49), (38, 49, 56), (56, 45, 36), (50, 38, 55), (55, 47, 50), (29, 50, 47), (47, 55, 37), (30, 57, 25), (57, 35, 25), (57, 30, 58), (58, 59, 57), (35, 57, 59), (59, 58, 38), (50, 29, 44), (44, 59, 50), (38, 50, 59), (59, 44, 35), (49, 38, 58), (58, 39, 49), (27, 49, 39), (39, 58, 30), (60, 34, 43), (43, 47, 60), (37, 60, 47), (47, 43, 29), (60, 37, 61), (61, 62, 60), (34, 60, 62), (62, 61, 32), (34, 62, 26), (62, 32, 26), (41, 32, 61), (61, 48, 41), (28, 41, 48), (48, 61, 37), (35, 44, 1), (44, 29, 1), (29, 43, 1), (43, 34, 1), (68, 10, 87), (87, 64, 68), (1, 68, 64), (64, 87, 8), (88, 8, 87), (87, 89, 88), (9, 88, 89), (89, 87, 10), (67, 2, 66), (66, 89, 67), (10, 67, 89), (89, 66, 9), (88, 9, 65), (65, 63, 88), (8, 88, 63), (65, 0, 63), (90, 11, 69), (69, 64, 90), (8, 90, 64), (64, 69, 1), (9, 66, 13), (66, 2, 13), (0, 65, 12), (65, 9, 12), (91, 14, 71), (71, 69, 91), (11, 91, 69), (69, 71, 1), (92, 16, 73), (73, 67, 92), (10, 92, 67), (67, 73, 2), (92, 10, 93), (93, 94, 92), (16, 92, 94), (94, 93, 15), (72, 4, 74), (74, 94, 72), (15, 72, 94), (94, 74, 16), (17, 76, 18), (76, 5, 18), (2, 75, 13), (75, 17, 13), (77, 19, 95), (95, 70, 77), (6, 77, 70), (70, 95, 14), (78, 4, 72), (72, 96, 78), (19, 78, 96), (96, 72, 15), (79, 20, 97), (97, 74, 79), (4, 79, 74), (74, 97, 16), (98, 16, 97), (97, 99, 98), (17, 98, 99), (99, 97, 20), (80, 5, 76), (76, 99, 80), (20, 80, 99), (99, 76, 17), (98, 17, 75), (75, 73, 98), (16, 98, 73), (73, 75, 2), (100, 23, 83), (83, 78, 100), (19, 100, 78), (78, 83, 4), (100, 19, 101), (101, 102, 100), (23, 100, 102), (102, 101, 22), (82, 7, 84), (84, 102, 82), (22, 82, 102), (102, 84, 23), (81, 22, 101), (101, 77, 81), (6, 81, 77), (77, 101, 19), (103, 24, 85), (85, 80, 103), (20, 103, 80), (80, 85, 5), (103, 20, 104), (104, 105, 103), (24, 103, 105), (105, 104, 23), (84, 7, 86), (86, 105, 84), (23, 84, 105), (105, 86, 24), (83, 23, 104), (104, 79, 83), (4, 83, 79), (79, 104, 20), (5, 85, 21), (85, 24, 21), (14, 95, 25), (95, 19, 25), (1, 71, 25), (71, 14, 25), (10, 68, 26), (68, 1, 26), (19, 96, 31), (96, 15, 31), (15, 93, 33), (93, 10, 33), (52, 106, 33), (106, 15, 33), (15, 106, 31), (106, 52, 31)])
me_sphere.use_remesh_preserve_volume = False
me_sphere.use_remesh_preserve_attributes = False
me_sphere.use_mirror_vertex_groups = False
me_sphere.update()
me_plane = bpy.data.meshes.new('Plane')
me_plane.from_pydata([(4.25, 4.06, 0.0001214), (4.25, -4.25, 0.0001214), (-4.06, -4.25, 0.0001214), (-4.06, 4.06, 0.0001214)], [], [(0, 3, 2, 1)])
me_plane.materials.append(mat_transparent)
me_plane.use_remesh_preserve_volume = False
me_plane.use_remesh_preserve_attributes = False
me_plane.use_mirror_vertex_groups = False
me_plane.update()

# ---- objects
ob_cube_003 = bpy.data.objects.new('Cube.003', me_cube_003)
ob_cube_002 = bpy.data.objects.new('Cube.002', me_cube_002)
ob_cylinder_003 = bpy.data.objects.new('Cylinder.003', me_cylinder_003)
ob_cube_001 = bpy.data.objects.new('Cube.001', me_cube_001)
ob_cylinder_002 = bpy.data.objects.new('Cylinder.002', me_cylinder_002)
ob_cylinder_001 = bpy.data.objects.new('Cylinder.001', me_cylinder_001)
ob_cylinder = bpy.data.objects.new('Cylinder', me_cylinder)
ob_cube = bpy.data.objects.new('Cube', me_cube)
ob_camera = bpy.data.objects.new('Camera', cam_camera_001)
ob_sphere = bpy.data.objects.new('Sphere', me_sphere)
ob_lamp_001 = bpy.data.objects.new('Lamp.001', light_lamp)
ob_plane = bpy.data.objects.new('Plane', me_plane)

# ---- transforms, parenting, visibility, modifiers, constraints
ob_cube_003.location = (0.0, 0.0, 0.0)
ob_cube_003.lock_rotations_4d = False
ob_cube_003.empty_display_type = 'ARROWS'
ob_cube_003.lineart.crease_threshold = 0.0
_m = ob_cube_003.modifiers.new('Mirror', 'MIRROR')
_m.use_axis = (False, True, False)
ob_cube_002.location = (0.0, 0.0, 0.0)
ob_cube_002.lock_rotations_4d = False
ob_cube_002.empty_display_type = 'ARROWS'
ob_cube_002.lineart.crease_threshold = 0.0
_m = ob_cube_002.modifiers.new('Mirror', 'MIRROR')
_m.use_axis = (False, True, False)
ob_cylinder_003.location = (0.0, 0.0, 0.0)
ob_cylinder_003.rotation_euler = (-0.0, 1.571, 0.0)
ob_cylinder_003.lock_rotations_4d = False
ob_cylinder_003.empty_display_type = 'ARROWS'
ob_cylinder_003.lineart.crease_threshold = 0.0
_m = ob_cylinder_003.modifiers.new('Mirror', 'MIRROR')
_m.use_axis = (False, True, False)
ob_cube_001.location = (0.0, 0.0, 0.0)
ob_cube_001.lock_rotations_4d = False
ob_cube_001.empty_display_type = 'ARROWS'
ob_cube_001.lineart.crease_threshold = 0.0
_m = ob_cube_001.modifiers.new('Mirror', 'MIRROR')
_m.use_axis = (False, True, False)
ob_cylinder_002.location = (0.0, 0.0, 0.0)
ob_cylinder_002.rotation_euler = (-0.0, 1.571, 0.0)
ob_cylinder_002.lock_rotations_4d = False
ob_cylinder_002.empty_display_type = 'ARROWS'
ob_cylinder_002.lineart.crease_threshold = 0.0
_m = ob_cylinder_002.modifiers.new('Mirror', 'MIRROR')
_m.use_axis = (False, True, False)
ob_cylinder_001.location = (0.0, 0.0, 0.0)
ob_cylinder_001.rotation_euler = (-0.0, 1.571, 0.0)
ob_cylinder_001.lock_rotations_4d = False
ob_cylinder_001.empty_display_type = 'ARROWS'
ob_cylinder_001.lineart.crease_threshold = 0.0
ob_cylinder.location = (0.0, 0.0, 0.0)
ob_cylinder.rotation_euler = (1.571, -0.0, 0.0)
ob_cylinder.lock_rotations_4d = False
ob_cylinder.empty_display_type = 'ARROWS'
ob_cylinder.lineart.crease_threshold = 0.0
_m = ob_cylinder.modifiers.new('Mirror', 'MIRROR')
_m.use_axis = (False, False, True)
ob_cube.location = (0.0, 0.0, 2.0)
ob_cube.lock_rotations_4d = False
ob_cube.empty_display_type = 'ARROWS'
ob_cube.lineart.crease_threshold = 0.0
_m = ob_cube.modifiers.new('Mirror', 'MIRROR')
_m.use_axis = (False, True, False)
ob_camera.location = (10.0, -10.0, 11.6)
ob_camera.rotation_euler = (1.047, 0.0, 0.7854)
ob_camera.lock_rotations_4d = False
ob_camera.empty_display_type = 'ARROWS'
ob_camera.color = (0.0, 0.0, 0.0, 1.0)
ob_camera.lineart.crease_threshold = 0.0
ob_sphere.location = (-0.02993, 0.1261, 0.07312)
ob_sphere.rotation_euler = (1.571, -0.0, 1.571)
ob_sphere.lock_rotations_4d = False
ob_sphere.empty_display_type = 'ARROWS'
ob_sphere.color = (0.0, 0.0, 0.0, 1.0)
ob_sphere.show_instancer_for_render = False
ob_sphere.instance_type = 'VERTS'
ob_sphere.use_instance_vertices_rotation = True
ob_sphere.lineart.crease_threshold = 0.0
ob_lamp_001.parent = ob_sphere
ob_lamp_001.matrix_parent_inverse = Matrix(((-4.371e-08, 1.0, -2.118e-22, -0.1261), (4.371e-08, 1.911e-15, 1.0, -0.07312), (1.0, 4.371e-08, -4.371e-08, 0.02993), (0.0, 0.0, 0.0, 1.0)))
ob_lamp_001.location = (-0.02993, 0.1261, 0.07312)
ob_lamp_001.rotation_euler = (1.571, -0.0, 1.571)
ob_lamp_001.lock_rotations_4d = False
ob_lamp_001.empty_display_type = 'ARROWS'
ob_lamp_001.color = (0.0, 0.0, 0.0, 1.0)
ob_lamp_001.lineart.crease_threshold = 0.0
ob_plane.location = (0.0, 0.0, 0.0)
ob_plane.lock_rotations_4d = False
ob_plane.empty_display_type = 'ARROWS'
ob_plane.color = (0.0, 0.0, 0.0, 1.0)
ob_plane.lineart.crease_threshold = 0.0

# ---- collection membership
col_collection_1.objects.link(ob_cube_003)
col_collection_1.objects.link(ob_cube_002)
col_collection_1.objects.link(ob_cylinder_003)
col_collection_1.objects.link(ob_cube_001)
col_collection_1.objects.link(ob_cylinder_002)
col_collection_1.objects.link(ob_cylinder_001)
col_collection_1.objects.link(ob_cylinder)
col_collection_1.objects.link(ob_cube)
col_collection_2.objects.link(ob_camera)
col_collection_3.objects.link(ob_sphere)
col_collection_3.objects.link(ob_lamp_001)
col_collection_4.objects.link(ob_plane)

# ---- scene / render settings (as saved in the file)
scene.camera = ob_camera
scene.frame_start = 1; scene.frame_end = 1; scene.frame_set(3)
scene.render.engine = 'BLENDER_EEVEE_NEXT'
scene.render.image_settings.color_mode = 'RGB'
scene.render.image_settings.compression = 90
scene.render.resolution_x = 128
scene.render.resolution_y = 128
scene.render.pixel_aspect_x = 100.0
scene.render.pixel_aspect_y = 100.0
scene.render.fps = 25
scene.render.dither_intensity = 0.0
scene.render.use_compositing = False
scene.render.use_sequencer = False
scene.render.bake_margin = 2
scene.render.bake_bias = 0.0
scene.render.use_stamp_time = False
scene.render.use_stamp_date = False
scene.render.use_stamp_frame = False
scene.render.use_stamp_camera = False
scene.render.use_stamp_scene = False
scene.render.use_stamp_filename = False
scene.render.use_stamp_render_time = False
scene.render.stamp_font_size = 0
scene.cycles.use_denoising = False
scene.cycles.samples = 10
scene.cycles.sampling_pattern = 'TABULATED_SOBOL'
scene.cycles.light_sampling_threshold = 0.0
scene.cycles.use_adaptive_sampling = False
scene.cycles.use_light_tree = False
scene.cycles.blur_glossy = 0.0
scene.cycles.volume_bounces = 1
scene.cycles.pixel_filter_type = 'GAUSSIAN'
scene.cycles.sample_clamp_indirect = 0.0
scene.view_settings.view_transform = 'Raw'
bpy.context.view_layer.update()
